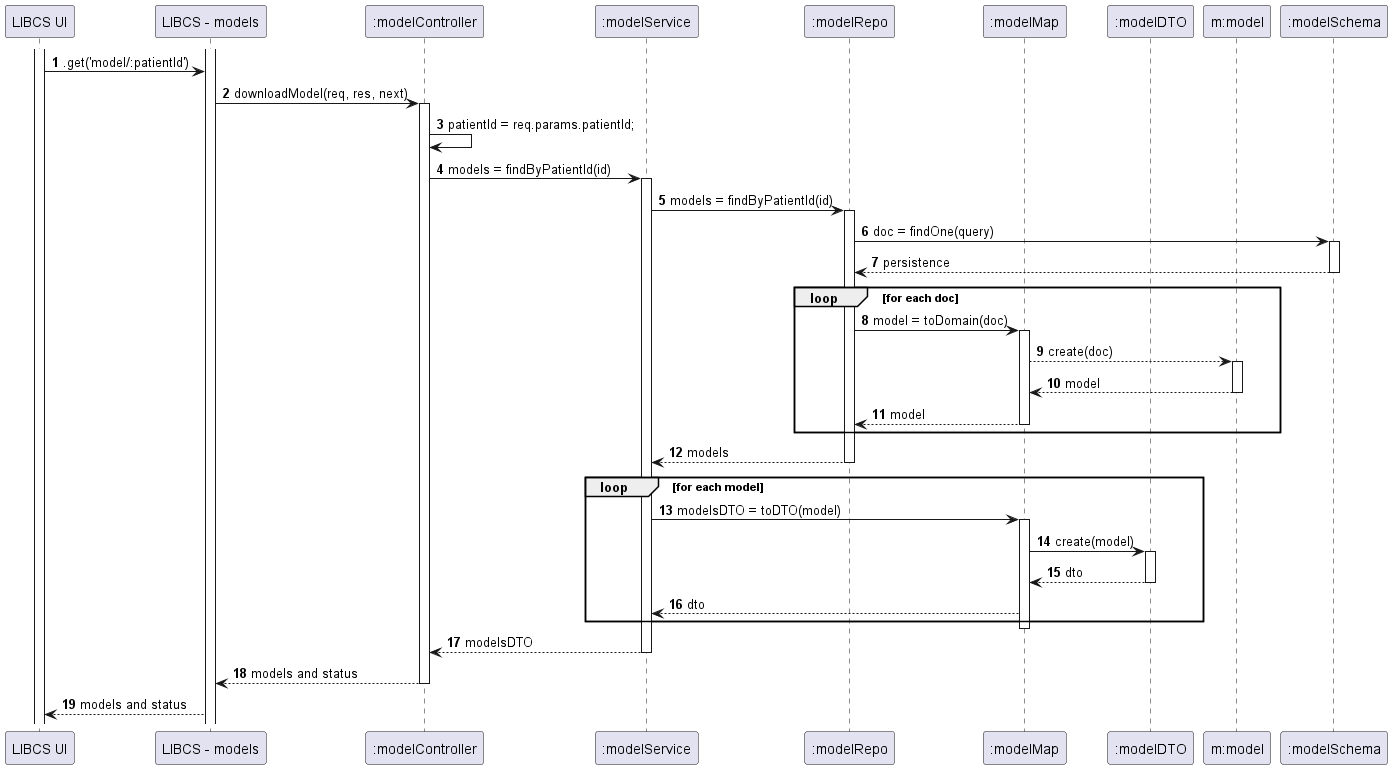

The diagram above was rendered by PlantUML. Its source (embedded in the PNG):
@startuml

autonumber
participant "LIBCS UI" as UI
participant "LIBCS - models" as API
participant ":modelController" as BC
participant ":modelService" as BS
participant ":modelRepo" as BR
participant ":modelMap" as BM
participant ":modelDTO" as DTO
participant "m:model" as B
participant ":modelSchema" as BSchema


activate UI
activate API
UI -> API : .get('model/:patientId')
API -> BC : downloadModel(req, res, next)
activate BC
BC -> BC : patientId = req.params.patientId;
BC -> BS : models = findByPatientId(id)
activate BS
BS -> BR : models = findByPatientId(id)
activate BR
BR -> BSchema : doc = findOne(query)
activate BSchema
BSchema --> BR : persistence
deactivate BSchema
loop for each doc
BR -> BM : model = toDomain(doc)
activate BM
BM --> B : create(doc)
activate B
B --> BM : model
deactivate B
BM --> BR : model
deactivate BM
end
BR --> BS : models
deactivate BR
loop for each model
BS -> BM : modelsDTO = toDTO(model)
activate BM
BM -> DTO : create(model)
activate DTO
DTO --> BM : dto
deactivate DTO
BM --> BS : dto
end
deactivate BM
BS --> BC : modelsDTO
deactivate BS
BC --> API : models and status
deactivate BC
API --> UI : models and status

@enduml